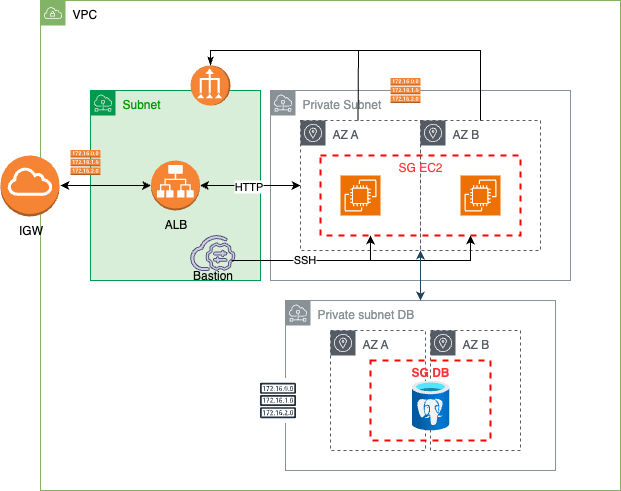

The diagram above was exported from draw.io. Its source (the exported page's mxGraphModel, read from the mxfile embedded in the PNG):
<mxGraphModel dx="1018" dy="686" grid="1" gridSize="10" guides="1" tooltips="1" connect="1" arrows="1" fold="1" page="1" pageScale="1" pageWidth="827" pageHeight="1169" math="0" shadow="0">
  <root>
    <mxCell id="0" />
    <mxCell id="1" parent="0" />
    <mxCell id="CFpzdr6T4X1K3kaHSkSA-9" value="VPC" style="sketch=0;outlineConnect=0;html=1;whiteSpace=wrap;fontSize=12;fontStyle=0;shape=mxgraph.aws4.group;grIcon=mxgraph.aws4.group_vpc;strokeColor=#82b366;fillColor=light-dark(#FFFFFF,#112310);verticalAlign=top;align=left;spacingLeft=30;dashed=0;" parent="1" vertex="1">
      <mxGeometry x="200" y="190" width="580" height="490" as="geometry" />
    </mxCell>
    <mxCell id="CFpzdr6T4X1K3kaHSkSA-25" value="&lt;font style=&quot;color: light-dark(rgb(0, 153, 0), rgb(237, 237, 237));&quot;&gt;Subnet&lt;/font&gt;" style="sketch=0;outlineConnect=0;html=1;whiteSpace=wrap;fontSize=12;fontStyle=0;shape=mxgraph.aws4.group;grIcon=mxgraph.aws4.group_subnet;verticalAlign=top;align=left;spacingLeft=30;dashed=0;fillColor=light-dark(#d9eed8, #234322);gradientColor=none;strokeColor=#00994D;" parent="1" vertex="1">
      <mxGeometry x="250" y="280" width="170" height="190" as="geometry" />
    </mxCell>
    <mxCell id="CFpzdr6T4X1K3kaHSkSA-11" value="Private Subnet" style="sketch=0;outlineConnect=0;gradientColor=none;html=1;whiteSpace=wrap;fontSize=12;fontStyle=0;shape=mxgraph.aws4.group;grIcon=mxgraph.aws4.group_subnet;strokeColor=#879196;fillColor=none;verticalAlign=top;align=left;spacingLeft=30;fontColor=#879196;dashed=0;" parent="1" vertex="1">
      <mxGeometry x="430" y="280" width="300" height="190" as="geometry" />
    </mxCell>
    <mxCell id="CFpzdr6T4X1K3kaHSkSA-20" value="AZ A" style="sketch=0;outlineConnect=0;gradientColor=none;html=1;whiteSpace=wrap;fontSize=12;fontStyle=0;shape=mxgraph.aws4.group;grIcon=mxgraph.aws4.group_availability_zone;strokeColor=#545B64;fillColor=none;verticalAlign=top;align=left;spacingLeft=30;fontColor=#545B64;dashed=1;" parent="1" vertex="1">
      <mxGeometry x="460" y="310" width="120" height="130" as="geometry" />
    </mxCell>
    <mxCell id="CFpzdr6T4X1K3kaHSkSA-24" value="AZ B" style="sketch=0;outlineConnect=0;gradientColor=none;html=1;whiteSpace=wrap;fontSize=12;fontStyle=0;shape=mxgraph.aws4.group;grIcon=mxgraph.aws4.group_availability_zone;strokeColor=#545B64;fillColor=none;verticalAlign=top;align=left;spacingLeft=30;fontColor=#545B64;dashed=1;" parent="1" vertex="1">
      <mxGeometry x="580" y="310" width="120" height="130" as="geometry" />
    </mxCell>
    <mxCell id="CFpzdr6T4X1K3kaHSkSA-7" value="IGW" style="outlineConnect=0;dashed=0;verticalLabelPosition=bottom;verticalAlign=top;align=center;html=1;shape=mxgraph.aws3.internet_gateway;fillColor=#F58534;gradientColor=none;" parent="1" vertex="1">
      <mxGeometry x="160" y="345" width="59" height="61" as="geometry" />
    </mxCell>
    <mxCell id="CFpzdr6T4X1K3kaHSkSA-12" value="" style="sketch=0;points=[[0,0,0],[0.25,0,0],[0.5,0,0],[0.75,0,0],[1,0,0],[0,1,0],[0.25,1,0],[0.5,1,0],[0.75,1,0],[1,1,0],[0,0.25,0],[0,0.5,0],[0,0.75,0],[1,0.25,0],[1,0.5,0],[1,0.75,0]];outlineConnect=0;fontColor=#232F3E;fillColor=#ED7100;strokeColor=#ffffff;dashed=0;verticalLabelPosition=bottom;verticalAlign=top;align=center;html=1;fontSize=12;fontStyle=0;aspect=fixed;shape=mxgraph.aws4.resourceIcon;resIcon=mxgraph.aws4.ec2;" parent="1" vertex="1">
      <mxGeometry x="500" y="365" width="40" height="40" as="geometry" />
    </mxCell>
    <mxCell id="CFpzdr6T4X1K3kaHSkSA-18" value="" style="outlineConnect=0;dashed=0;verticalLabelPosition=bottom;verticalAlign=top;align=center;html=1;shape=mxgraph.aws3.route_table;fillColor=#F58536;gradientColor=none;direction=south;rotation=-90;" parent="1" vertex="1">
      <mxGeometry x="552.5" y="265" width="25" height="30" as="geometry" />
    </mxCell>
    <mxCell id="CFpzdr6T4X1K3kaHSkSA-19" value="&lt;div&gt;&lt;br&gt;&lt;/div&gt;&lt;div&gt;&lt;br&gt;&lt;/div&gt;&lt;div&gt;&lt;br&gt;&lt;/div&gt;&lt;div&gt;&lt;span style=&quot;background-color: transparent; color: light-dark(rgb(0, 0, 0), rgb(255, 255, 255));&quot;&gt;Bastion&lt;/span&gt;&lt;/div&gt;" style="points=[];aspect=fixed;html=1;align=center;shadow=0;dashed=0;fillColor=#d0cee2;strokeColor=#56517e;shape=mxgraph.alibaba_cloud.bastionhost;" parent="1" vertex="1">
      <mxGeometry x="350" y="425" width="44.21" height="35" as="geometry" />
    </mxCell>
    <mxCell id="7lK9kzhwWs4gJRmZ7WNO-11" value="" style="rounded=0;orthogonalLoop=1;jettySize=auto;html=1;startArrow=classic;startFill=1;" parent="1" source="CFpzdr6T4X1K3kaHSkSA-22" target="CFpzdr6T4X1K3kaHSkSA-20" edge="1">
      <mxGeometry relative="1" as="geometry" />
    </mxCell>
    <mxCell id="7lK9kzhwWs4gJRmZ7WNO-12" value="HTTP" style="edgeLabel;html=1;align=center;verticalAlign=middle;resizable=0;points=[];" parent="7lK9kzhwWs4gJRmZ7WNO-11" vertex="1" connectable="0">
      <mxGeometry x="-0.3187" y="1" relative="1" as="geometry">
        <mxPoint x="14" y="1" as="offset" />
      </mxGeometry>
    </mxCell>
    <mxCell id="CFpzdr6T4X1K3kaHSkSA-22" value="ALB&lt;div&gt;&lt;br&gt;&lt;/div&gt;" style="outlineConnect=0;dashed=0;verticalLabelPosition=bottom;verticalAlign=top;align=center;html=1;shape=mxgraph.aws3.application_load_balancer;fillColor=#F58534;gradientColor=none;" parent="1" vertex="1">
      <mxGeometry x="310.5" y="350" width="49" height="50" as="geometry" />
    </mxCell>
    <mxCell id="CFpzdr6T4X1K3kaHSkSA-23" value="" style="sketch=0;points=[[0,0,0],[0.25,0,0],[0.5,0,0],[0.75,0,0],[1,0,0],[0,1,0],[0.25,1,0],[0.5,1,0],[0.75,1,0],[1,1,0],[0,0.25,0],[0,0.5,0],[0,0.75,0],[1,0.25,0],[1,0.5,0],[1,0.75,0]];outlineConnect=0;fontColor=#232F3E;fillColor=#ED7100;strokeColor=#ffffff;dashed=0;verticalLabelPosition=bottom;verticalAlign=top;align=center;html=1;fontSize=12;fontStyle=0;aspect=fixed;shape=mxgraph.aws4.resourceIcon;resIcon=mxgraph.aws4.ec2;" parent="1" vertex="1">
      <mxGeometry x="620" y="365" width="40" height="40" as="geometry" />
    </mxCell>
    <mxCell id="CFpzdr6T4X1K3kaHSkSA-34" value="&lt;font style=&quot;color: rgb(255, 51, 51);&quot;&gt;SG EC2&lt;/font&gt;" style="fontStyle=0;verticalAlign=top;align=center;spacingTop=-2;fillColor=none;rounded=0;whiteSpace=wrap;html=1;strokeColor=#FF0000;strokeWidth=2;dashed=1;container=1;collapsible=0;expand=0;recursiveResize=0;" parent="1" vertex="1">
      <mxGeometry x="480" y="345" width="200" height="80" as="geometry" />
    </mxCell>
    <mxCell id="CFpzdr6T4X1K3kaHSkSA-37" value="" style="outlineConnect=0;dashed=0;verticalLabelPosition=bottom;verticalAlign=top;align=center;html=1;shape=mxgraph.aws3.vpc_nat_gateway;fillColor=#F58534;gradientColor=none;rotation=-90;" parent="1" vertex="1">
      <mxGeometry x="350" y="255" width="40" height="40" as="geometry" />
    </mxCell>
    <mxCell id="CFpzdr6T4X1K3kaHSkSA-40" value="" style="outlineConnect=0;dashed=0;verticalLabelPosition=bottom;verticalAlign=top;align=center;html=1;shape=mxgraph.aws3.route_table;fillColor=#F58536;gradientColor=none;" parent="1" vertex="1">
      <mxGeometry x="230" y="339.5" width="30" height="25" as="geometry" />
    </mxCell>
    <mxCell id="7lK9kzhwWs4gJRmZ7WNO-3" value="Private subnet DB" style="sketch=0;outlineConnect=0;gradientColor=none;html=1;whiteSpace=wrap;fontSize=12;fontStyle=0;shape=mxgraph.aws4.group;grIcon=mxgraph.aws4.group_subnet;strokeColor=#879196;fillColor=none;verticalAlign=top;align=left;spacingLeft=30;fontColor=#879196;dashed=0;" parent="1" vertex="1">
      <mxGeometry x="445" y="490" width="270" height="170" as="geometry" />
    </mxCell>
    <mxCell id="7lK9kzhwWs4gJRmZ7WNO-4" value="AZ A" style="sketch=0;outlineConnect=0;gradientColor=none;html=1;whiteSpace=wrap;fontSize=12;fontStyle=0;shape=mxgraph.aws4.group;grIcon=mxgraph.aws4.group_availability_zone;strokeColor=#545B64;fillColor=none;verticalAlign=top;align=left;spacingLeft=30;fontColor=#545B64;dashed=1;" parent="1" vertex="1">
      <mxGeometry x="490" y="520" width="95" height="120" as="geometry" />
    </mxCell>
    <mxCell id="7lK9kzhwWs4gJRmZ7WNO-5" value="AZ B" style="sketch=0;outlineConnect=0;gradientColor=none;html=1;whiteSpace=wrap;fontSize=12;fontStyle=0;shape=mxgraph.aws4.group;grIcon=mxgraph.aws4.group_availability_zone;strokeColor=#545B64;fillColor=none;verticalAlign=top;align=left;spacingLeft=30;fontColor=#545B64;dashed=1;" parent="1" vertex="1">
      <mxGeometry x="590" y="520" width="90" height="120" as="geometry" />
    </mxCell>
    <mxCell id="7lK9kzhwWs4gJRmZ7WNO-6" value="" style="sketch=0;outlineConnect=0;fontColor=#232F3E;gradientColor=none;strokeColor=#232F3E;fillColor=#ffffff;dashed=0;verticalLabelPosition=bottom;verticalAlign=top;align=center;html=1;fontSize=12;fontStyle=0;aspect=fixed;shape=mxgraph.aws4.resourceIcon;resIcon=mxgraph.aws4.route_table;" parent="1" vertex="1">
      <mxGeometry x="415" y="567.5" width="45" height="45" as="geometry" />
    </mxCell>
    <mxCell id="7lK9kzhwWs4gJRmZ7WNO-7" value="&lt;font style=&quot;color: rgb(255, 51, 51);&quot;&gt;&lt;b&gt;SG DB&lt;/b&gt;&lt;/font&gt;" style="fontStyle=0;verticalAlign=top;align=center;spacingTop=-2;fillColor=none;rounded=0;whiteSpace=wrap;html=1;strokeColor=#FF0000;strokeWidth=2;dashed=1;container=1;collapsible=0;expand=0;recursiveResize=0;" parent="1" vertex="1">
      <mxGeometry x="530" y="550" width="120" height="80" as="geometry" />
    </mxCell>
    <mxCell id="7lK9kzhwWs4gJRmZ7WNO-8" value="" style="image;aspect=fixed;html=1;points=[];align=center;fontSize=12;image=img/lib/azure2/databases/Azure_Database_PostgreSQL_Server.svg;" parent="7lK9kzhwWs4gJRmZ7WNO-7" vertex="1">
      <mxGeometry x="41.25" y="20" width="37.5" height="50" as="geometry" />
    </mxCell>
    <mxCell id="7lK9kzhwWs4gJRmZ7WNO-19" value="" style="endArrow=classicThin;startArrow=none;html=1;rounded=0;entryX=1;entryY=0.5;entryDx=0;entryDy=0;entryPerimeter=0;endFill=1;startFill=0;" parent="1" target="CFpzdr6T4X1K3kaHSkSA-37" edge="1">
      <mxGeometry width="50" height="50" relative="1" as="geometry">
        <mxPoint x="517.5" y="310" as="sourcePoint" />
        <mxPoint x="567.5" y="260" as="targetPoint" />
        <Array as="points">
          <mxPoint x="518" y="240" />
          <mxPoint x="370" y="240" />
        </Array>
      </mxGeometry>
    </mxCell>
    <mxCell id="7lK9kzhwWs4gJRmZ7WNO-21" value="" style="endArrow=none;html=1;rounded=0;endFill=0;" parent="1" source="CFpzdr6T4X1K3kaHSkSA-24" edge="1">
      <mxGeometry width="50" height="50" relative="1" as="geometry">
        <mxPoint x="470" y="150" as="sourcePoint" />
        <mxPoint x="510" y="240" as="targetPoint" />
        <Array as="points">
          <mxPoint x="640" y="240" />
        </Array>
      </mxGeometry>
    </mxCell>
    <mxCell id="7lK9kzhwWs4gJRmZ7WNO-25" value="" style="endArrow=classic;html=1;rounded=0;entryX=0.25;entryY=1;entryDx=0;entryDy=0;" parent="1" target="CFpzdr6T4X1K3kaHSkSA-34" edge="1">
      <mxGeometry width="50" height="50" relative="1" as="geometry">
        <mxPoint x="394.21" y="450" as="sourcePoint" />
        <mxPoint x="444.21" y="400" as="targetPoint" />
        <Array as="points">
          <mxPoint x="530" y="450" />
        </Array>
      </mxGeometry>
    </mxCell>
    <mxCell id="7lK9kzhwWs4gJRmZ7WNO-27" value="" style="endArrow=classic;html=1;rounded=0;exitX=0.927;exitY=0.714;exitDx=0;exitDy=0;exitPerimeter=0;entryX=0.75;entryY=1;entryDx=0;entryDy=0;" parent="1" source="CFpzdr6T4X1K3kaHSkSA-19" target="CFpzdr6T4X1K3kaHSkSA-34" edge="1">
      <mxGeometry width="50" height="50" relative="1" as="geometry">
        <mxPoint x="610" y="460" as="sourcePoint" />
        <mxPoint x="660" y="410" as="targetPoint" />
        <Array as="points">
          <mxPoint x="630" y="450" />
        </Array>
      </mxGeometry>
    </mxCell>
    <mxCell id="7lK9kzhwWs4gJRmZ7WNO-28" value="SSH" style="edgeLabel;html=1;align=center;verticalAlign=middle;resizable=0;points=[];" parent="7lK9kzhwWs4gJRmZ7WNO-27" vertex="1" connectable="0">
      <mxGeometry x="-0.4469" y="1" relative="1" as="geometry">
        <mxPoint as="offset" />
      </mxGeometry>
    </mxCell>
    <mxCell id="7lK9kzhwWs4gJRmZ7WNO-30" value="" style="endArrow=classic;startArrow=classic;html=1;rounded=0;" parent="1" target="CFpzdr6T4X1K3kaHSkSA-22" edge="1">
      <mxGeometry width="50" height="50" relative="1" as="geometry">
        <mxPoint x="220" y="375" as="sourcePoint" />
        <mxPoint x="239" y="339.5" as="targetPoint" />
      </mxGeometry>
    </mxCell>
    <mxCell id="7lK9kzhwWs4gJRmZ7WNO-32" value="" style="endArrow=classic;startArrow=classic;html=1;rounded=0;startFill=1;fillColor=#bac8d3;strokeColor=#23445d;" parent="1" source="7lK9kzhwWs4gJRmZ7WNO-3" edge="1">
      <mxGeometry width="50" height="50" relative="1" as="geometry">
        <mxPoint x="530" y="490" as="sourcePoint" />
        <mxPoint x="580" y="440" as="targetPoint" />
      </mxGeometry>
    </mxCell>
  </root>
</mxGraphModel>